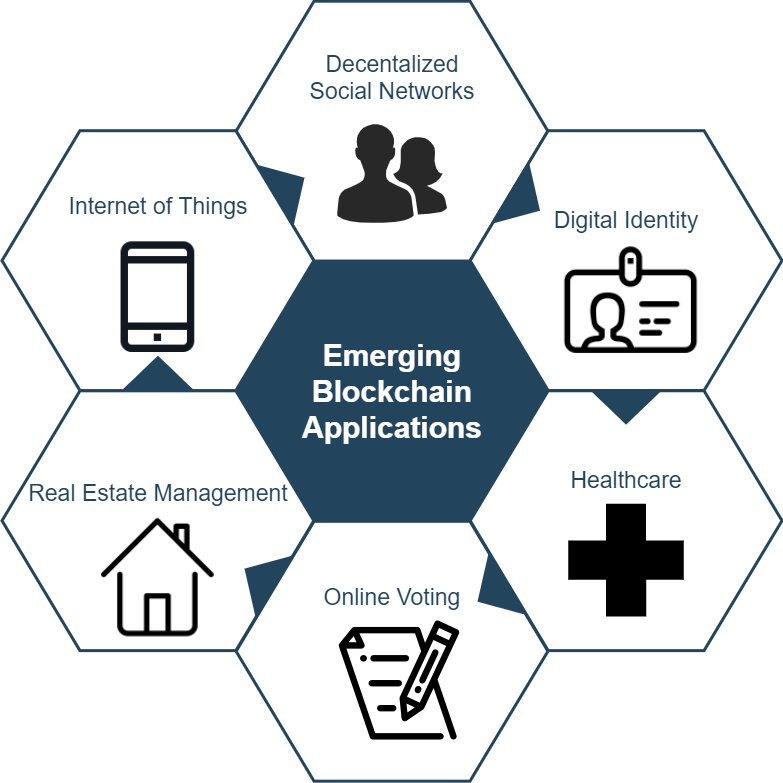

The diagram above was exported from draw.io. Its source (the exported page's mxGraphModel, read from the mxfile embedded in the PNG):
<mxGraphModel dx="2946" dy="-878" grid="1" gridSize="10" guides="1" tooltips="1" connect="1" arrows="1" fold="1" page="1" pageScale="1" pageWidth="1169" pageHeight="827" background="#ffffff" math="0" shadow="0">
  <root>
    <mxCell id="0" />
    <mxCell id="1" parent="0" />
    <mxCell id="644" value="&lt;font color=&quot;#ffffff&quot;&gt;&lt;span style=&quot;font-size: 30px&quot;&gt;&lt;b&gt;Emerging&lt;br&gt;Blockchain&lt;br&gt;Applications&lt;br&gt;&lt;/b&gt;&lt;/span&gt;&lt;/font&gt;" style="shape=hexagon;perimeter=hexagonPerimeter2;whiteSpace=wrap;html=1;shadow=0;labelBackgroundColor=none;strokeColor=#23445D;fillColor=#23445D;gradientColor=none;fontFamily=Helvetica;fontSize=23;fontColor=#23445d;align=center;strokeWidth=3;" parent="1" vertex="1">
      <mxGeometry x="428.57894736842115" y="2764.7982456140344" width="311.84210526315786" height="259.86842105263156" as="geometry" />
    </mxCell>
    <mxCell id="645" value="" style="triangle;whiteSpace=wrap;html=1;shadow=0;labelBackgroundColor=none;strokeColor=none;fillColor=#FFFFFF;fontFamily=Helvetica;fontSize=17;fontColor=#23445d;align=center;rotation=90;gradientColor=none;flipV=1;flipH=1;opacity=20;" parent="1" vertex="1">
      <mxGeometry x="309.5" y="2782.6666666666665" width="72" height="152" as="geometry" />
    </mxCell>
    <mxCell id="646" value="&lt;font style=&quot;font-size: 23px&quot;&gt;Decentalized&lt;br&gt;Social Networks&lt;br&gt;&lt;br&gt;&lt;br&gt;&lt;br&gt;&lt;br&gt;&lt;/font&gt;" style="shape=hexagon;perimeter=hexagonPerimeter2;whiteSpace=wrap;html=1;shadow=0;labelBackgroundColor=none;strokeColor=#23445D;fillColor=#ffffff;gradientColor=none;fontFamily=Helvetica;fontSize=23;fontColor=#23445D;align=center;strokeWidth=3;" parent="1" vertex="1">
      <mxGeometry x="428.57894736842115" y="2504.6666666666665" width="311.84210526315786" height="259.86842105263156" as="geometry" />
    </mxCell>
    <mxCell id="647" value="&lt;font style=&quot;font-size: 23px&quot;&gt;Digital Identity&lt;br&gt;&lt;br&gt;&lt;br&gt;&lt;br&gt;&lt;/font&gt;" style="shape=hexagon;perimeter=hexagonPerimeter2;whiteSpace=wrap;html=1;shadow=0;labelBackgroundColor=none;strokeColor=#23445D;fillColor=#FFFFFF;gradientColor=none;fontFamily=Helvetica;fontSize=23;fontColor=#23445d;align=center;strokeWidth=3;" parent="1" vertex="1">
      <mxGeometry x="662.6578947368422" y="2634.1995614035086" width="311.84210526315786" height="259.86842105263156" as="geometry" />
    </mxCell>
    <mxCell id="648" value="Healthcare&lt;br&gt;&lt;br&gt;&lt;br&gt;&lt;br&gt;" style="shape=hexagon;perimeter=hexagonPerimeter2;whiteSpace=wrap;html=1;shadow=0;labelBackgroundColor=none;strokeColor=#23445D;fillColor=#FFFFFF;gradientColor=none;fontFamily=Helvetica;fontSize=23;fontColor=#23445d;align=center;strokeWidth=3;" parent="1" vertex="1">
      <mxGeometry x="662.6578947368422" y="2894.2653508771928" width="311.84210526315786" height="259.86842105263156" as="geometry" />
    </mxCell>
    <mxCell id="649" value="&lt;font style=&quot;font-size: 23px&quot;&gt;Online Voting&lt;br&gt;&lt;br&gt;&lt;br&gt;&lt;br&gt;&lt;br&gt;&lt;/font&gt;" style="shape=hexagon;perimeter=hexagonPerimeter2;whiteSpace=wrap;html=1;shadow=0;labelBackgroundColor=none;strokeColor=#23445D;fillColor=#FFFFFF;gradientColor=none;fontFamily=Helvetica;fontSize=23;fontColor=#23445d;align=center;strokeWidth=3;" parent="1" vertex="1">
      <mxGeometry x="428.57894736842115" y="3024.7982456140344" width="311.84210526315786" height="259.86842105263156" as="geometry" />
    </mxCell>
    <mxCell id="650" value="&lt;font style=&quot;font-size: 23px&quot;&gt;Real Estate Management&lt;br&gt;&lt;br&gt;&lt;br&gt;&lt;/font&gt;" style="shape=hexagon;perimeter=hexagonPerimeter2;whiteSpace=wrap;html=1;shadow=0;labelBackgroundColor=none;strokeColor=#23445D;fillColor=#FFFFFF;gradientColor=none;fontFamily=Helvetica;fontSize=23;fontColor=#23445d;align=center;strokeWidth=3;" parent="1" vertex="1">
      <mxGeometry x="194.5" y="2894.2653508771928" width="311.84210526315786" height="259.86842105263156" as="geometry" />
    </mxCell>
    <mxCell id="651" value="&lt;font style=&quot;font-size: 23px&quot;&gt;Internet of Things&lt;br&gt;&lt;br&gt;&lt;br&gt;&lt;br&gt;&lt;br&gt;&lt;/font&gt;" style="shape=hexagon;perimeter=hexagonPerimeter2;whiteSpace=wrap;html=1;shadow=0;labelBackgroundColor=none;strokeColor=#23445D;fillColor=#ffffff;gradientColor=none;fontFamily=Helvetica;fontSize=23;fontColor=#23445D;align=center;strokeWidth=3;verticalAlign=middle;" parent="1" vertex="1">
      <mxGeometry x="194.5000000000001" y="2634.1995614035086" width="311.84210526315786" height="259.86842105263156" as="geometry" />
    </mxCell>
    <mxCell id="652" value="" style="triangle;whiteSpace=wrap;html=1;shadow=0;labelBackgroundColor=none;strokeColor=none;fillColor=#23445D;fontFamily=Helvetica;fontSize=17;fontColor=#23445d;align=center;rotation=31;gradientColor=none;strokeWidth=3;" parent="1" vertex="1">
      <mxGeometry x="700" y="2668.6666666666665" width="35" height="73" as="geometry" />
    </mxCell>
    <mxCell id="653" value="" style="triangle;whiteSpace=wrap;html=1;shadow=0;labelBackgroundColor=none;strokeColor=none;fillColor=#23445D;fontFamily=Helvetica;fontSize=17;fontColor=#23445d;align=center;rotation=31;gradientColor=none;flipH=1;strokeWidth=3;" parent="1" vertex="1">
      <mxGeometry x="434.5" y="3044.666666666666" width="35" height="73" as="geometry" />
    </mxCell>
    <mxCell id="654" value="" style="triangle;whiteSpace=wrap;html=1;shadow=0;labelBackgroundColor=none;strokeColor=none;fillColor=#23445D;fontFamily=Helvetica;fontSize=17;fontColor=#23445d;align=center;rotation=329;gradientColor=none;strokeWidth=3;" parent="1" vertex="1">
      <mxGeometry x="464.5" y="2653.6666666666665" width="35" height="73" as="geometry" />
    </mxCell>
    <mxCell id="655" value="" style="triangle;whiteSpace=wrap;html=1;shadow=0;labelBackgroundColor=none;strokeColor=none;fillColor=#23445D;fontFamily=Helvetica;fontSize=17;fontColor=#23445d;align=center;rotation=329;gradientColor=none;flipH=1;strokeWidth=3;" parent="1" vertex="1">
      <mxGeometry x="667.5" y="3059.666666666666" width="35" height="73" as="geometry" />
    </mxCell>
    <mxCell id="656" value="" style="triangle;whiteSpace=wrap;html=1;shadow=0;labelBackgroundColor=none;strokeColor=none;fillColor=#23445D;fontFamily=Helvetica;fontSize=17;fontColor=#23445d;align=center;rotation=90;gradientColor=none;strokeWidth=3;" parent="1" vertex="1">
      <mxGeometry x="801.078947368421" y="2874.1666666666665" width="35" height="73" as="geometry" />
    </mxCell>
    <mxCell id="657" value="" style="triangle;whiteSpace=wrap;html=1;shadow=0;labelBackgroundColor=none;strokeColor=none;fillColor=#23445D;fontFamily=Helvetica;fontSize=17;fontColor=#23445d;align=center;rotation=90;gradientColor=none;flipH=1;strokeWidth=3;" parent="1" vertex="1">
      <mxGeometry x="332.92105263157896" y="2840.1666666666665" width="35" height="73" as="geometry" />
    </mxCell>
    <mxCell id="EmN-DY9g1a6ebstw7yHf-659" value="" style="shape=image;html=1;verticalAlign=top;verticalLabelPosition=bottom;labelBackgroundColor=#ffffff;imageAspect=0;aspect=fixed;image=https://cdn4.iconfinder.com/data/icons/48-bubbles/48/01.Home-128.png" vertex="1" parent="1">
      <mxGeometry x="286.09" y="3016.83" width="128.67" height="128.67" as="geometry" />
    </mxCell>
    <mxCell id="EmN-DY9g1a6ebstw7yHf-660" value="" style="shape=image;html=1;verticalAlign=top;verticalLabelPosition=bottom;labelBackgroundColor=#ffffff;imageAspect=0;aspect=fixed;image=https://cdn4.iconfinder.com/data/icons/basic-ui-2-line/32/mobile-phone-smartphone-handphone-gadget-128.png" vertex="1" parent="1">
      <mxGeometry x="291.42" y="2741.67" width="118" height="118" as="geometry" />
    </mxCell>
    <mxCell id="EmN-DY9g1a6ebstw7yHf-662" value="" style="shape=image;html=1;verticalAlign=top;verticalLabelPosition=bottom;labelBackgroundColor=#ffffff;imageAspect=0;aspect=fixed;image=https://cdn4.iconfinder.com/data/icons/48-bubbles/48/31.ID-Horizontal-128.png" vertex="1" parent="1">
      <mxGeometry x="754.58" y="2736.17" width="138" height="138" as="geometry" />
    </mxCell>
    <mxCell id="EmN-DY9g1a6ebstw7yHf-663" value="" style="shape=image;html=1;verticalAlign=top;verticalLabelPosition=bottom;labelBackgroundColor=#ffffff;imageAspect=0;aspect=fixed;image=https://cdn4.iconfinder.com/data/icons/education-and-school-10/800/notes-128.png" vertex="1" parent="1">
      <mxGeometry x="528" y="3120" width="128" height="128" as="geometry" />
    </mxCell>
    <mxCell id="EmN-DY9g1a6ebstw7yHf-664" value="" style="shape=mxgraph.signs.healthcare.first_aid;html=1;pointerEvents=1;fillColor=#000000;strokeColor=none;verticalLabelPosition=bottom;verticalAlign=top;align=center;" vertex="1" parent="1">
      <mxGeometry x="760.87" y="3007.2" width="115.42" height="112.8" as="geometry" />
    </mxCell>
    <mxCell id="EmN-DY9g1a6ebstw7yHf-665" value="" style="verticalLabelPosition=bottom;html=1;fillColor=#282828;strokeColor=none;verticalAlign=top;pointerEvents=1;align=center;shape=mxgraph.cisco_safe.people_places_things_icons.icon2;" vertex="1" parent="1">
      <mxGeometry x="529.5" y="2626.67" width="110" height="100" as="geometry" />
    </mxCell>
  </root>
</mxGraphModel>